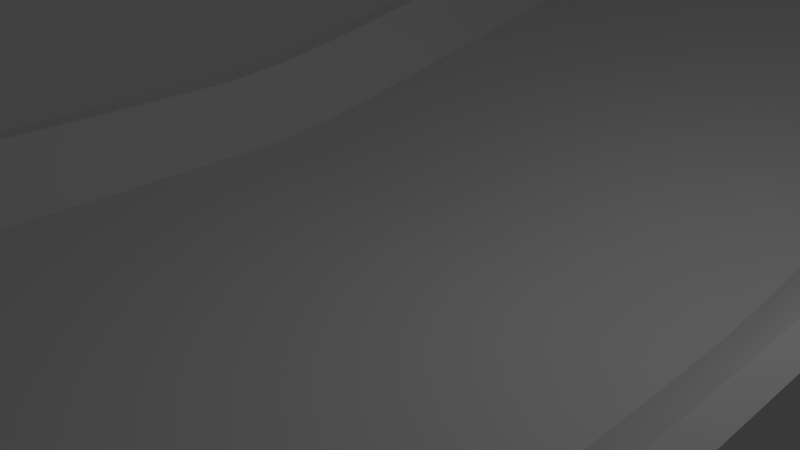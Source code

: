 # Source: roadTest.blend  (saved by Blender 2.77.0; exported with 4.5.12 LTS)
import bpy
from mathutils import Matrix  # noqa: F401  (used for matrix-valued properties, if any)

bpy.ops.wm.read_factory_settings(use_empty=True)
scene = bpy.context.scene
scene.name = 'Scene'

# ---- collections
col_collection_1 = bpy.data.collections.new('Collection 1'); scene.collection.children.link(col_collection_1)
col_collection_2 = bpy.data.collections.new('Collection 2'); scene.collection.children.link(col_collection_2)

# ---- world
world_world = bpy.data.worlds.new('World'); scene.world = world_world
world_world.color = (0.05088, 0.05088, 0.05088)
world_world.use_sun_shadow = False
world_world.sun_shadow_jitter_overblur = 0.0
world_world.cycles.sampling_method = 'MANUAL'

# ---- cameras
cam_camera = bpy.data.cameras.new('Camera')
cam_camera.clip_end = 100.0
cam_camera.lens = 35.0
cam_camera.sensor_width = 32.0
cam_camera.sensor_height = 18.0
cam_camera.ortho_scale = 7.314
cam_camera.dof.focus_distance = 0.0
cam_camera.dof.aperture_fstop = 128.0

# ---- lights
light_lamp = bpy.data.lights.new('Lamp', 'POINT')
light_lamp.transmission_factor = 0.0
light_lamp.cutoff_distance = 30.0
light_lamp.energy = 100.0
light_lamp.shadow_buffer_clip_start = 1.001
light_lamp.shadow_soft_size = 0.1
light_lamp.shadow_maximum_resolution = 0.006
light_lamp.use_absolute_resolution = True

# ---- meshes
me_plane = bpy.data.meshes.new('Plane')
me_plane.from_pydata([(0.8202, 1.0, 0.0), (1.0, -1.0, 0.185), (0.8202, -1.0, 0.0), (1.0, 1.0, 0.185), (0.0, -1.0, 0.0), (0.0, 1.0, 0.0), (0.8202, -0.75, 0.0), (0.8202, -0.5, 0.0), (0.8202, -0.25, 0.0), (0.8202, 0.0, 0.0), (0.8202, 0.25, 0.0), (0.8202, 0.5, 0.0), (0.8202, 0.75, 0.0), (1.0, -0.75, 0.185), (1.0, -0.5, 0.185), (1.0, -0.25, 0.185), (1.0, 0.0, 0.185), (1.0, 0.25, 0.185), (1.0, 0.5, 0.185), (1.0, 0.75, 0.185), (0.0, -0.75, 0.0), (0.0, -0.5, 0.0), (0.0, -0.25, 0.0), (0.0, 0.0, 0.0), (0.0, 0.25, 0.0), (0.0, 0.5, 0.0), (0.0, 0.75, 0.0), (1.074, -1.0, 0.185), (1.074, 1.0, 0.185), (1.074, -0.75, 0.185), (1.074, -0.5, 0.185), (1.074, -0.25, 0.185), (1.074, 0.0, 0.185), (1.074, 0.25, 0.185), (1.074, 0.5, 0.185), (1.074, 0.75, 0.185), (1.074, -1.0, -0.1234), (1.074, 1.0, -0.1234), (1.074, -0.75, -0.1234), (1.074, -0.5, -0.1234), (1.074, -0.25, -0.1234), (1.074, 0.0, -0.1234), (1.074, 0.25, -0.1234), (1.074, 0.5, -0.1234), (1.074, 0.75, -0.1234)], [], [(12, 19, 3, 0), (26, 12, 0, 5), (4, 2, 6, 20), (20, 6, 7, 21), (21, 7, 8, 22), (22, 8, 9, 23), (23, 9, 10, 24), (24, 10, 11, 25), (25, 11, 12, 26), (2, 1, 13, 6), (6, 13, 14, 7), (7, 14, 15, 8), (8, 15, 16, 9), (9, 16, 17, 10), (10, 17, 18, 11), (11, 18, 19, 12), (3, 19, 35, 28), (19, 18, 34, 35), (17, 16, 32, 33), (15, 14, 30, 31), (13, 1, 27, 29), (18, 17, 33, 34), (16, 15, 31, 32), (14, 13, 29, 30), (32, 31, 40, 41), (30, 29, 38, 39), (28, 35, 44, 37), (35, 34, 43, 44), (33, 32, 41, 42), (31, 30, 39, 40), (29, 27, 36, 38), (34, 33, 42, 43)])
_uv = me_plane.uv_layers.new(name='UVMap')
_uv.uv.foreach_set('vector', [0.7639, 0.875, 0.9314, 0.875, 0.9314, 1.0, 0.7639, 1.0, 0.0, 0.875, 0.7639, 0.875, 0.7639, 1.0, 0.0, 1.0, 0.0, 0.0, 0.7639, 0.0, 0.7639, 0.125, 0.0, 0.125, 0.0, 0.125, 0.7639, 0.125, 0.7639, 0.25, 0.0, 0.25, 0.0, 0.25, 0.7639, 0.25, 0.7639, 0.375, 0.0, 0.375, 0.0, 0.375, 0.7639, 0.375, 0.7639, 0.5, 0.0, 0.5, 0.0, 0.5, 0.7639, 0.5, 0.7639, 0.625, 0.0, 0.625, 0.0, 0.625, 0.7639, 0.625, 0.7639, 0.75, 0.0, 0.75, 0.0, 0.75, 0.7639, 0.75, 0.7639, 0.875, 0.0, 0.875, 0.7639, 0.0, 0.9314, 0.0, 0.9314, 0.125, 0.7639, 0.125, 0.7639, 0.125, 0.9314, 0.125, 0.9314, 0.25, 0.7639, 0.25, 0.7639, 0.25, 0.9314, 0.25, 0.9314, 0.375, 0.7639, 0.375, 0.7639, 0.375, 0.9314, 0.375, 0.9314, 0.5, 0.7639, 0.5, 0.7639, 0.5, 0.9314, 0.5, 0.9314, 0.625, 0.7639, 0.625, 0.7639, 0.625, 0.9314, 0.625, 0.9314, 0.75, 0.7639, 0.75, 0.7639, 0.75, 0.9314, 0.75, 0.9314, 0.875, 0.7639, 0.875, 0.9314, 1.0, 0.9314, 0.875, 1.0, 0.875, 1.0, 1.0, 0.9314, 0.875, 0.9314, 0.75, 1.0, 0.75, 1.0, 0.875, 0.9314, 0.625, 0.9314, 0.5, 1.0, 0.5, 1.0, 0.625, 0.9314, 0.375, 0.9314, 0.25, 1.0, 0.25, 1.0, 0.375, 0.9314, 0.125, 0.9314, 0.0, 1.0, 0.0, 1.0, 0.125, 0.9314, 0.75, 0.9314, 0.625, 1.0, 0.625, 1.0, 0.75, 0.9314, 0.5, 0.9314, 0.375, 1.0, 0.375, 1.0, 0.5, 0.9314, 0.25, 0.9314, 0.125, 1.0, 0.125, 1.0, 0.25, 1.0, 0.5, 1.0, 0.375, 1.0, 0.375, 1.0, 0.5, 1.0, 0.25, 1.0, 0.125, 1.0, 0.125, 1.0, 0.25, 1.0, 1.0, 1.0, 0.875, 1.0, 0.875, 1.0, 1.0, 1.0, 0.875, 1.0, 0.75, 1.0, 0.75, 1.0, 0.875, 1.0, 0.625, 1.0, 0.5, 1.0, 0.5, 1.0, 0.625, 1.0, 0.375, 1.0, 0.25, 1.0, 0.25, 1.0, 0.375, 1.0, 0.125, 1.0, 0.0, 1.0, 0.0, 1.0, 0.125, 1.0, 0.75, 1.0, 0.625, 1.0, 0.625, 1.0, 0.75])
me_plane.use_remesh_preserve_volume = False
me_plane.use_remesh_preserve_attributes = False
me_plane.use_mirror_vertex_groups = False
me_plane.update()

# ---- curves / text
cu_nurbspath = bpy.data.curves.new('NurbsPath', 'CURVE')
cu_nurbspath.dimensions = '3D'
_sp = cu_nurbspath.splines.new('NURBS'); _sp.points.add(13)
_sp.points.foreach_set('co', [0.0, 1.51e-07, 0.0, 1.0, 1.0, 1.51e-07, 0.0, 1.0, 2.0, 1.51e-07, 0.0, 1.0, 3.0, 1.51e-07, 0.0, 1.0, 34.0, 2.416e-06, 7.0, 1.0, 54.0, 3.926e-06, 0.0, 1.0, 64.0, 10.0, -6.0, 1.0, 84.0, 10.0, 4.0, 1.0, 104.0, 8.583e-06, 0.0, 1.0, 114.0, -20.0, -6.0, 1.0, 144.0, -20.0, 0.0, 1.0, 154.0, 9.537e-06, 19.0, 1.0, 164.0, -2.0, -7.0, 1.0, 224.0, 1.482e-05, 0.0, 1.0])
_sp.order_u = 5
_sp.order_v = 0
_sp.use_endpoint_u = True
cu_nurbspath.use_path = True
cu_nurbspath.use_path_clamp = True
cu_nurbspath.bevel_resolution = 0
cu_nurbspath.fill_mode = 'HALF'

# ---- objects
ob_props_road = bpy.data.objects.new('Props_Road', me_plane)
ob_lamp = bpy.data.objects.new('Lamp', light_lamp)
ob_camera = bpy.data.objects.new('Camera', cam_camera)
ob_nurbspath = bpy.data.objects.new('NurbsPath', cu_nurbspath)

# ---- transforms, parenting, visibility, modifiers, constraints
ob_props_road.location = (0.0, 0.0, 0.0)
ob_props_road.scale = (5.0, 5.0, 5.0)
ob_props_road.lineart.crease_threshold = 0.0
_m = ob_props_road.modifiers.new('Mirror', 'MIRROR')
_m.use_clip = True
_m = ob_props_road.modifiers.new('Array', 'ARRAY')
_m.count = 18
_m.constant_offset_displace = (0.0, 0.0, 0.0)
_m.relative_offset_displace = (0.0, 1.0, 0.0)
_m = ob_props_road.modifiers.new('Curve', 'CURVE')
_m.object = ob_nurbspath
ob_lamp.location = (4.076, 1.005, 5.904)
ob_lamp.rotation_euler = (0.6503, 0.05522, 1.866)
ob_lamp.lock_rotations_4d = False
ob_lamp.empty_display_type = 'ARROWS'
ob_lamp.color = (0.0, 0.0, 0.0, 0.0)
ob_lamp.lineart.crease_threshold = 0.0
ob_camera.location = (7.481, -6.508, 5.344)
ob_camera.rotation_euler = (1.109, 0.01082, 0.8149)
ob_camera.lock_rotations_4d = False
ob_camera.empty_display_type = 'ARROWS'
ob_camera.color = (0.0, 0.0, 0.0, 0.0)
ob_camera.display_type = 'WIRE'
ob_camera.lineart.crease_threshold = 0.0
ob_nurbspath.location = (0.0, 0.0, 0.0)
ob_nurbspath.rotation_euler = (0.0, -0.0, 1.571)
ob_nurbspath.lineart.crease_threshold = 0.0

# ---- collection membership
col_collection_1.objects.link(ob_props_road)
col_collection_1.objects.link(ob_lamp)
col_collection_1.objects.link(ob_camera)
col_collection_2.objects.link(ob_nurbspath)

# ---- scene / render settings (as saved in the file)
scene.camera = ob_camera
scene.frame_start = 1; scene.frame_end = 250; scene.frame_set(1)
scene.render.engine = 'BLENDER_EEVEE_NEXT'
scene.render.resolution_percentage = 50
scene.render.dither_intensity = 0.0
scene.cycles.use_denoising = False
scene.cycles.samples = 128
scene.cycles.sampling_pattern = 'TABULATED_SOBOL'
scene.cycles.light_sampling_threshold = 0.0
scene.cycles.use_adaptive_sampling = False
scene.cycles.use_light_tree = False
scene.cycles.blur_glossy = 0.0
scene.cycles.sample_clamp_indirect = 0.0
scene.view_settings.view_transform = 'Standard'
bpy.context.view_layer.update()
